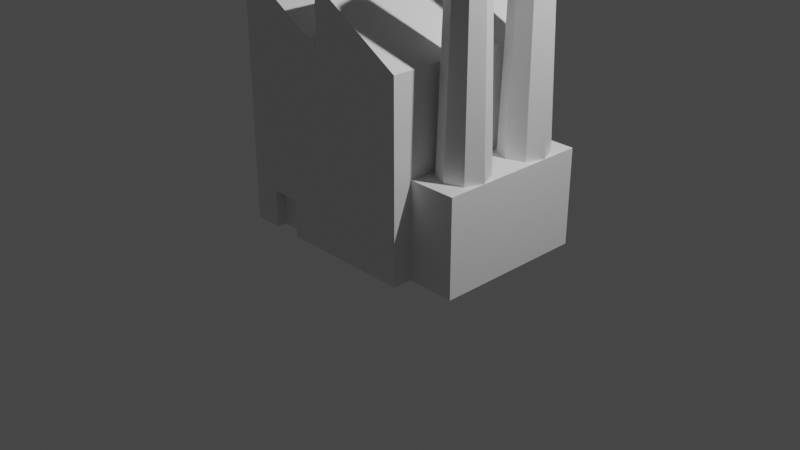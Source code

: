 # Source: factory.blend  (saved by Blender 2.81.16; exported with 4.5.12 LTS)
import bpy
from mathutils import Matrix  # noqa: F401  (used for matrix-valued properties, if any)

bpy.ops.wm.read_factory_settings(use_empty=True)
scene = bpy.context.scene
scene.name = 'Scene'

# ---- collections
col_collection = bpy.data.collections.new('Collection'); scene.collection.children.link(col_collection)

# ---- materials (node trees are filled in below, after node groups)
mat_material = bpy.data.materials.new('Material')
mat_material.alpha_threshold = 0.0
mat_material.use_transparent_shadow = False
mat_material.line_color = (0.0, 0.0, 0.0, 1.0)

# ---- material node trees
mat_material.use_nodes = True; mat_material.node_tree.nodes.clear()
_N = mat_material.node_tree.nodes; _L = mat_material.node_tree.links
n0 = _N.new('ShaderNodeOutputMaterial'); n0.name = 'Material Output'; n0.location = (300, 300)
n1 = _N.new('ShaderNodeBsdfPrincipled'); n1.name = 'Principled BSDF'; n1.location = (10, 300)
n1.distribution = 'GGX'
n1.subsurface_method = 'BURLEY'
n1.inputs[2].default_value = 0.4
n1.inputs[3].default_value = 1.45
n1.inputs[27].default_value = (0.0, 0.0, 0.0, 1.0)
n1.inputs[28].default_value = 1.0
_L.new(n1.outputs[0], n0.inputs[0])
n0.is_active_output = True

# ---- world
world_world = bpy.data.worlds.new('World'); scene.world = world_world
world_world.use_nodes = True; world_world.node_tree.nodes.clear()
_N = world_world.node_tree.nodes; _L = world_world.node_tree.links
n0 = _N.new('ShaderNodeOutputWorld'); n0.name = 'World Output'; n0.location = (300, 300)
n1 = _N.new('ShaderNodeBackground'); n1.name = 'Background'; n1.location = (10, 300)
n1.inputs[0].default_value = (0.05088, 0.05088, 0.05088, 1.0)
_L.new(n1.outputs[0], n0.inputs[0])
n0.is_active_output = True
world_world.color = (0.05088, 0.05088, 0.05088)
world_world.use_sun_shadow = False
world_world.sun_shadow_jitter_overblur = 0.0

# ---- cameras
cam_camera = bpy.data.cameras.new('Camera')
cam_camera.clip_end = 100.0
cam_camera.ortho_scale = 7.314

# ---- lights
light_light = bpy.data.lights.new('Light', 'POINT')
light_light.transmission_factor = 0.0
light_light.energy = 1000.0
light_light.shadow_soft_size = 0.1
light_light.shadow_maximum_resolution = 0.006
light_light.use_absolute_resolution = True

# ---- meshes
me_cube = bpy.data.meshes.new('Cube')
me_cube.from_pydata([(0.0, 1.0, 2.0), (0.0, 1.0, 0.0), (0.0, -1.0, 2.0), (0.0, -1.0, 0.0), (-1.0, 1.0, 2.6), (-1.0, 1.0, 0.0), (-1.0, -1.0, 2.6), (-1.0, -1.0, 0.0), (1.0, 1.0, 2.0), (1.0, 1.0, 0.0), (1.0, -1.0, 2.0), (1.0, -1.0, 0.0), (0.0, 1.0, 2.6), (0.0, 1.0, 0.0), (0.0, -1.0, 2.6), (0.0, -1.0, 0.0), (1.0, -0.8, 0.0), (1.0, -0.8, 1.0), (1.0, 0.8, 0.0), (1.0, 0.8, 1.0), (1.5, -0.8, 0.0), (1.5, -0.8, 1.0), (1.5, 0.8, 0.0), (1.5, 0.8, 1.0), (1.25, 0.65, 1.0), (1.073, 0.5768, 1.0), (1.0, 0.4, 1.0), (1.073, 0.2232, 1.0), (1.25, 0.15, 1.0), (1.427, 0.2232, 1.0), (1.5, 0.4, 1.0), (1.427, 0.5768, 1.0), (1.25, 0.5875, 3.2), (1.117, 0.5326, 3.2), (1.062, 0.4, 3.2), (1.117, 0.2674, 3.2), (1.25, 0.2125, 3.2), (1.383, 0.2674, 3.2), (1.438, 0.4, 3.2), (1.383, 0.5326, 3.2), (1.25, -0.15, 1.0), (1.073, -0.2232, 1.0), (1.0, -0.4, 1.0), (1.073, -0.5768, 1.0), (1.25, -0.65, 1.0), (1.427, -0.5768, 1.0), (1.5, -0.4, 1.0), (1.427, -0.2232, 1.0), (1.25, -0.2125, 3.2), (1.117, -0.2674, 3.2), (1.062, -0.4, 3.2), (1.117, -0.5326, 3.2), (1.25, -0.5875, 3.2), (1.383, -0.5326, 3.2), (1.438, -0.4, 3.2), (1.383, -0.2674, 3.2), (-0.6994, -1.0, 0.0), (-0.4027, -1.0, 0.0), (-0.6994, -1.0, 0.3927), (-0.4027, -1.0, 0.3927), (-0.6994, -0.8994, 0.0), (-0.4027, -0.8994, 0.0), (-0.6994, -0.8994, 0.3927), (-0.4027, -0.8994, 0.3927)], [], [(0, 4, 6, 2), (3, 2, 6, 7, 56, 58, 59, 57), (7, 6, 4, 5), (1, 0, 2, 3), (5, 4, 0, 1), (8, 12, 14, 10), (11, 10, 14, 15), (15, 14, 12, 13), (9, 8, 10, 11), (13, 12, 8, 9), (16, 17, 19, 18), (18, 19, 23, 22), (22, 23, 21, 20), (20, 21, 17, 16), (23, 19, 17, 21), (24, 25, 33, 32), (31, 24, 32, 39), (29, 30, 38, 37), (27, 28, 36, 35), (25, 26, 34, 33), (30, 31, 39, 38), (28, 29, 37, 36), (26, 27, 35, 34), (33, 34, 35, 36, 37, 38, 39, 32), (40, 41, 49, 48), (47, 40, 48, 55), (45, 46, 54, 53), (43, 44, 52, 51), (41, 42, 50, 49), (46, 47, 55, 54), (44, 45, 53, 52), (42, 43, 51, 50), (49, 50, 51, 52, 53, 54, 55, 48), (57, 59, 63, 61), (61, 63, 62, 60), (58, 56, 60, 62), (59, 58, 62, 63)])
_uv = me_cube.uv_layers.new(name='UVMap')
_uv.uv.foreach_set('vector', [0.625, 0.5, 0.875, 0.5, 0.875, 0.75, 0.625, 0.75, 0.375, 0.75, 0.625, 0.75, 0.625, 1.0, 0.375, 1.0, 0.375, 0.9248, 0.4166, 0.9248, 0.4191, 0.8507, 0.375, 0.8507, 0.375, 0.0, 0.625, 0.0, 0.625, 0.25, 0.375, 0.25, 0.375, 0.5, 0.625, 0.5, 0.625, 0.75, 0.375, 0.75, 0.375, 0.25, 0.625, 0.25, 0.625, 0.5, 0.375, 0.5, 0.625, 0.5, 0.875, 0.5, 0.875, 0.75, 0.625, 0.75, 0.375, 0.75, 0.625, 0.75, 0.625, 1.0, 0.375, 1.0, 0.375, 0.0, 0.625, 0.0, 0.625, 0.25, 0.375, 0.25, 0.375, 0.5, 0.625, 0.5, 0.625, 0.75, 0.375, 0.75, 0.375, 0.25, 0.625, 0.25, 0.625, 0.5, 0.375, 0.5, 0.375, 0.0, 0.625, 0.0, 0.625, 0.25, 0.375, 0.25, 0.375, 0.25, 0.625, 0.25, 0.625, 0.5, 0.375, 0.5, 0.375, 0.5, 0.625, 0.5, 0.625, 0.75, 0.375, 0.75, 0.375, 0.75, 0.625, 0.75, 0.625, 1.0, 0.375, 1.0, 0.625, 0.5, 0.875, 0.5, 0.875, 0.75, 0.625, 0.75, 0.0, 0.0, 0.0, 0.0, 0.0, 0.0, 0.0, 0.0, 0.0, 0.0, 0.0, 0.0, 0.0, 0.0, 0.0, 0.0, 0.0, 0.0, 0.0, 0.0, 0.0, 0.0, 0.0, 0.0, 0.0, 0.0, 0.0, 0.0, 0.0, 0.0, 0.0, 0.0, 0.0, 0.0, 0.0, 0.0, 0.0, 0.0, 0.0, 0.0, 0.0, 0.0, 0.0, 0.0, 0.0, 0.0, 0.0, 0.0, 0.0, 0.0, 0.0, 0.0, 0.0, 0.0, 0.0, 0.0, 0.0, 0.0, 0.0, 0.0, 0.0, 0.0, 0.0, 0.0, 0.0, 0.0, 0.0, 0.0, 0.0, 0.0, 0.0, 0.0, 0.0, 0.0, 0.0, 0.0, 0.0, 0.0, 0.0, 0.0, 0.0, 0.0, 0.0, 0.0, 0.0, 0.0, 0.0, 0.0, 0.0, 0.0, 0.0, 0.0, 0.0, 0.0, 0.0, 0.0, 0.0, 0.0, 0.0, 0.0, 0.0, 0.0, 0.0, 0.0, 0.0, 0.0, 0.0, 0.0, 0.0, 0.0, 0.0, 0.0, 0.0, 0.0, 0.0, 0.0, 0.0, 0.0, 0.0, 0.0, 0.0, 0.0, 0.0, 0.0, 0.0, 0.0, 0.0, 0.0, 0.0, 0.0, 0.0, 0.0, 0.0, 0.0, 0.0, 0.0, 0.0, 0.0, 0.0, 0.0, 0.0, 0.0, 0.0, 0.0, 0.0, 0.0, 0.0, 0.0, 0.0, 0.0, 0.0, 0.0, 0.0, 0.0, 0.0, 0.0, 0.0, 0.0, 0.0, 0.0, 0.375, 0.8507, 0.4191, 0.8507, 0.4191, 0.8507, 0.375, 0.8507, 0.375, 0.8507, 0.4191, 0.8507, 0.4166, 0.9248, 0.375, 0.9248, 0.4166, 0.9248, 0.375, 0.9248, 0.375, 0.9248, 0.4166, 0.9248, 0.4191, 0.8507, 0.4166, 0.9248, 0.4166, 0.9248, 0.4191, 0.8507])
me_cube.materials.append(mat_material)
me_cube.use_remesh_preserve_volume = False
me_cube.use_remesh_preserve_attributes = False
me_cube.use_mirror_vertex_groups = False
me_cube.update()

# ---- objects
ob_cube = bpy.data.objects.new('Cube', me_cube)
ob_light = bpy.data.objects.new('Light', light_light)
ob_camera = bpy.data.objects.new('Camera', cam_camera)

# ---- transforms, parenting, visibility, modifiers, constraints
ob_cube.location = (0.0, 0.0, 0.0)
ob_cube.lock_rotations_4d = False
ob_cube.empty_display_type = 'ARROWS'
ob_cube.lineart.crease_threshold = 0.0
ob_light.location = (4.076, 1.005, 5.904)
ob_light.rotation_euler = (0.6503, 0.05522, 1.866)
ob_light.lock_rotations_4d = False
ob_light.empty_display_type = 'ARROWS'
ob_light.color = (0.0, 0.0, 0.0, 0.0)
ob_light.lineart.crease_threshold = 0.0
ob_camera.location = (7.359, -6.926, 4.958)
ob_camera.rotation_euler = (1.109, 0.0, 0.8149)
ob_camera.lock_rotations_4d = False
ob_camera.empty_display_type = 'ARROWS'
ob_camera.color = (0.0, 0.0, 0.0, 0.0)
ob_camera.display_type = 'WIRE'
ob_camera.lineart.crease_threshold = 0.0

# ---- collection membership
col_collection.objects.link(ob_cube)
col_collection.objects.link(ob_light)
col_collection.objects.link(ob_camera)

# ---- scene / render settings (as saved in the file)
scene.camera = ob_camera
scene.frame_start = 1; scene.frame_end = 250; scene.frame_set(1)
scene.render.engine = 'BLENDER_EEVEE_NEXT'
scene.cycles.use_denoising = False
scene.cycles.samples = 128
scene.cycles.sampling_pattern = 'TABULATED_SOBOL'
scene.cycles.use_adaptive_sampling = False
scene.cycles.use_light_tree = False
scene.view_settings.view_transform = 'Filmic'
bpy.context.view_layer.update()
